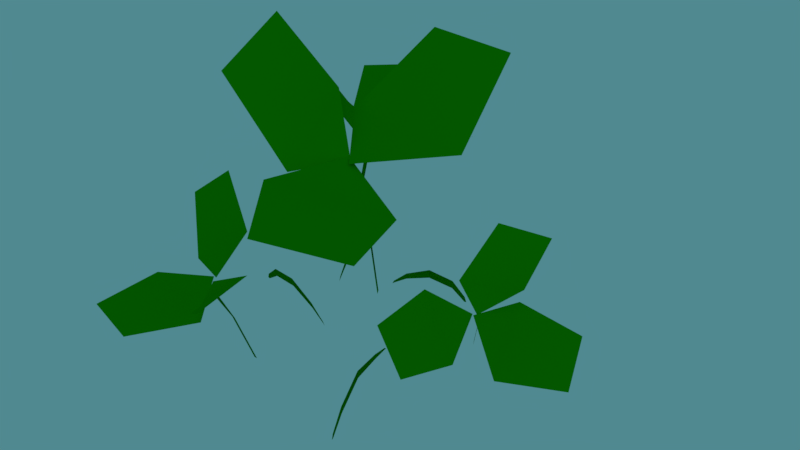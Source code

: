 # Source: Clover.blend  (saved by Blender 2.79.0; exported with 4.5.12 LTS)
import bpy
from mathutils import Matrix  # noqa: F401  (used for matrix-valued properties, if any)

bpy.ops.wm.read_factory_settings(use_empty=True)
scene = bpy.context.scene
scene.name = 'Scene'

# ---- collections
col_collection_1 = bpy.data.collections.new('Collection 1'); scene.collection.children.link(col_collection_1)

# ---- materials (node trees are filled in below, after node groups)
mat_material = bpy.data.materials.new('Material')
mat_material.alpha_threshold = 0.0
mat_material.use_transparent_shadow = False
mat_material.diffuse_color = (0.00894, 0.3185, 0.0, 1.0)
mat_material.roughness = 0.5
mat_material.specular_intensity = 0.0
mat_material.line_color = (0.0, 0.0, 0.0, 1.0)

# ---- material node trees

# ---- world
world_world = bpy.data.worlds.new('World'); scene.world = world_world
world_world.color = (0.08115, 0.2506, 0.281)
world_world.use_sun_shadow = False
world_world.sun_shadow_jitter_overblur = 0.0
world_world.cycles.sampling_method = 'MANUAL'

# ---- cameras
cam_camera = bpy.data.cameras.new('Camera')
cam_camera.clip_end = 100.0
cam_camera.lens = 35.0
cam_camera.sensor_width = 32.0
cam_camera.sensor_height = 18.0
cam_camera.ortho_scale = 7.314
cam_camera.dof.focus_distance = 0.0
cam_camera.dof.aperture_fstop = 128.0

# ---- lights
light_lamp = bpy.data.lights.new('Lamp', 'POINT')
light_lamp.transmission_factor = 0.0
light_lamp.cutoff_distance = 30.0
light_lamp.energy = 100.0
light_lamp.shadow_buffer_clip_start = 1.001
light_lamp.shadow_soft_size = 0.1
light_lamp.shadow_maximum_resolution = 0.006
light_lamp.use_absolute_resolution = True

# ---- meshes
me_cube = bpy.data.meshes.new('Cube')
me_cube.from_pydata([(-0.05618, -0.04413, 1.002), (0.2067, -0.33, 1.089), (0.2191, 0.1944, 0.9772), (0.6194, 0.1296, 1.212), (-0.0438, -0.05495, 1.003), (0.005012, -0.0457, 1.002), (-0.05615, 0.03401, 0.02083), (-0.03473, 0.03346, 0.02062), (-0.02932, 0.002755, 0.6523), (-0.05074, 0.003307, 0.6526), (-0.345, -0.1659, 1.087), (0.05548, -0.2918, 0.9697), (-0.1789, -0.5989, 1.256), (-0.02517, -0.04427, 1.003), (-0.4931, -0.4493, 1.33), (0.6278, -0.2342, 1.287), (-0.4515, 0.5289, 1.297), (-0.04224, 0.4016, 1.108), (-0.3394, -0.1016, 0.9838), (-0.6345, 0.1897, 1.227), (0.005272, -0.04418, 1.015), (-0.04544, 0.03373, 0.02073), (-0.04003, 0.003031, 0.6524), (-0.02558, -0.04491, 1.002), (0.2736, 0.5689, 0.4935), (0.3003, 0.323, 0.6481), (0.5039, 0.4799, 0.4288), (0.6914, 0.2993, 0.5864), (0.3022, 0.5284, 0.5223), (0.3298, 0.5687, 0.4692), (0.137, 0.5385, 0.01734), (0.1555, 0.5385, 0.008834), (0.2201, 0.5534, 0.3205), (0.201, 0.5535, 0.329), (0.1855, 0.7251, 0.5855), (0.179, 0.4498, 0.57), (0.03993, 0.5796, 0.8233), (0.3008, 0.5473, 0.5174), (0.0673, 0.8018, 0.8103), (0.556, 0.1817, 0.7368), (0.5872, 0.9501, 0.5204), (0.5625, 0.657, 0.4604), (0.1929, 0.7155, 0.5024), (0.3458, 0.9819, 0.5586), (0.3113, 0.5319, 0.5273), (0.1463, 0.5385, 0.01309), (0.2105, 0.5534, 0.3247), (0.3017, 0.5688, 0.4814), (-0.6692, -0.09703, 0.4935), (-0.4696, 0.04903, 0.6481), (-0.7073, 0.147, 0.4288), (-0.6446, 0.3996, 0.5864), (-0.6484, -0.052, 0.5223), (-0.6971, -0.04827, 0.4692), (-0.5746, -0.2001, 0.01734), (-0.5838, -0.184, 0.008834), (-0.629, -0.1356, 0.3205), (-0.6196, -0.1522, 0.329), (-0.7604, -0.2514, 0.5855), (-0.5188, -0.1194, 0.57), (-0.5616, -0.3047, 0.8233), (-0.6641, -0.06267, 0.5174), (-0.7678, -0.3921, 0.8103), (-0.4751, 0.3412, 0.7368), (-1.156, -0.01604, 0.5204), (-0.8899, 0.1091, 0.4604), (-0.7558, -0.2402, 0.5024), (-1.063, -0.241, 0.5586), (-0.656, -0.04587, 0.5273), (-0.5792, -0.1921, 0.01309), (-0.6243, -0.1439, 0.3247), (-0.6832, -0.07265, 0.4814), (0.3789, -0.5805, 0.4935), (0.1526, -0.4807, 0.6481), (0.1867, -0.7355, 0.4288), (-0.06349, -0.8075, 0.5864), (0.3295, -0.585, 0.5223), (0.3506, -0.6291, 0.4692), (0.4209, -0.4471, 0.01734), (0.4116, -0.4631, 0.008834), (0.3923, -0.5265, 0.3205), (0.4018, -0.51, 0.329), (0.5582, -0.5824, 0.5855), (0.323, -0.4391, 0.57), (0.505, -0.3835, 0.8233), (0.3466, -0.5933, 0.5174), (0.6838, -0.5183, 0.8103), (-0.09766, -0.6315, 0.7368), (0.5522, -1.043, 0.5204), (0.3107, -0.8748, 0.4604), (0.5462, -0.584, 0.5024), (0.7005, -0.8496, 0.5586), (0.328, -0.5947, 0.5273), (0.4162, -0.4551, 0.01309), (0.397, -0.5182, 0.3247), (0.3648, -0.6048, 0.4814), (-0.5117, -0.06015, -0.05276), (-0.5113, -0.06085, -0.009629), (-0.1563, -0.1906, -0.08259), (-0.1561, -0.1909, -0.06565), (-0.3337, -0.1244, 0.1389), (-0.3339, -0.124, 0.07319), (-0.1469, -0.1943, -0.09552), (-0.3338, -0.1241, 0.1279), (-0.5208, -0.05727, -0.05035), (-0.2207, -0.1664, 0.02336), (-0.4467, -0.0836, 0.08563), (-0.2209, -0.166, -0.02132), (-0.447, -0.08309, 0.02289), (-0.4574, -0.07947, 0.05572), (-0.2102, -0.1701, -0.005592), (-0.06989, -0.5388, -0.05276), (-0.06913, -0.5385, -0.009629), (0.1203, -0.2115, -0.08259), (0.1206, -0.2114, -0.06565), (0.02433, -0.3746, 0.1295), (0.02382, -0.3748, 0.06381), (0.1256, -0.2029, -0.09552), (0.02394, -0.3747, 0.1125), (-0.07431, -0.5473, -0.05035), (0.08524, -0.2707, 0.03578), (-0.0355, -0.4788, 0.09805), (0.08486, -0.2708, -0.008904), (-0.03606, -0.479, 0.03531), (-0.04144, -0.4887, 0.07271), (0.09074, -0.261, 0.0114), (0.7093, -0.0123, -0.05276), (0.7087, -0.0116, -0.009629), (0.2073, 0.1182, -0.08259), (0.2071, 0.1184, -0.06565), (0.4579, 0.05198, 0.1389), (0.4582, 0.05152, 0.07319), (0.1941, 0.1219, -0.09552), (0.458, 0.05162, 0.1279), (0.7222, -0.01518, -0.05035), (0.2983, 0.09392, 0.02336), (0.6175, 0.01115, 0.08563), (0.2986, 0.09358, -0.02132), (0.6179, 0.01064, 0.02289), (0.6327, 0.007022, 0.05572), (0.2835, 0.09766, -0.005592), (-0.117, 0.458, -0.05276), (-0.1176, 0.4575, -0.009629), (-0.1838, 0.08541, -0.08259), (-0.184, 0.08521, -0.06565), (-0.1494, 0.2716, 0.1295), (-0.149, 0.2719, 0.06381), (-0.1858, 0.07551, -0.09552), (-0.1491, 0.2718, 0.1125), (-0.1158, 0.4675, -0.05035), (-0.1711, 0.1531, 0.03578), (-0.1288, 0.3899, 0.09805), (-0.1708, 0.1533, -0.008904), (-0.1284, 0.3903, 0.03531), (-0.1266, 0.4012, 0.07271), (-0.173, 0.1421, 0.0114), (-0.173, 0.1421, 0.0114), (-0.1266, 0.4012, 0.07271), (-0.1284, 0.3903, 0.03531), (-0.1708, 0.1533, -0.008904), (-0.1288, 0.3899, 0.09805), (-0.1711, 0.1531, 0.03578), (-0.1158, 0.4675, -0.05035), (-0.1491, 0.2718, 0.1125), (-0.1858, 0.07551, -0.09552), (-0.149, 0.2719, 0.06381), (-0.1494, 0.2716, 0.1295), (-0.184, 0.08521, -0.06565), (-0.1838, 0.08541, -0.08259), (-0.1176, 0.4575, -0.009629), (-0.117, 0.458, -0.05276), (0.2835, 0.09766, -0.005592), (0.6327, 0.007022, 0.05572), (0.6179, 0.01064, 0.02289), (0.2986, 0.09358, -0.02132), (0.6175, 0.01115, 0.08563), (0.2983, 0.09392, 0.02336), (0.7222, -0.01518, -0.05035), (0.458, 0.05162, 0.1279), (0.1941, 0.1219, -0.09552), (0.4582, 0.05152, 0.07319), (0.4579, 0.05198, 0.1389), (0.2071, 0.1184, -0.06565), (0.2073, 0.1182, -0.08259), (0.7087, -0.0116, -0.009629), (0.7093, -0.0123, -0.05276), (0.09074, -0.261, 0.0114), (-0.04144, -0.4887, 0.07271), (-0.03606, -0.479, 0.03531), (0.08486, -0.2708, -0.008904), (-0.0355, -0.4788, 0.09805), (0.08524, -0.2707, 0.03578), (-0.07431, -0.5473, -0.05035), (0.02394, -0.3747, 0.1125), (0.1256, -0.2029, -0.09552), (0.02382, -0.3748, 0.06381), (0.02433, -0.3746, 0.1295), (0.1206, -0.2114, -0.06565), (0.1203, -0.2115, -0.08259), (-0.06913, -0.5385, -0.009629), (-0.06989, -0.5388, -0.05276), (-0.2102, -0.1701, -0.005592), (-0.4574, -0.07947, 0.05572), (-0.447, -0.08309, 0.02289), (-0.2209, -0.166, -0.02132), (-0.4467, -0.0836, 0.08563), (-0.2207, -0.1664, 0.02336), (-0.5208, -0.05727, -0.05035), (-0.3338, -0.1241, 0.1279), (-0.1469, -0.1943, -0.09552), (-0.3339, -0.124, 0.07319), (-0.3337, -0.1244, 0.1389), (-0.1561, -0.1909, -0.06565), (-0.1563, -0.1906, -0.08259), (-0.5113, -0.06085, -0.009629), (-0.5117, -0.06015, -0.05276), (0.3648, -0.6048, 0.4814), (0.397, -0.5182, 0.3247), (0.4162, -0.4551, 0.01309), (0.4018, -0.51, 0.329), (0.3923, -0.5265, 0.3205), (0.4116, -0.4631, 0.008834), (0.4209, -0.4471, 0.01734), (0.3506, -0.6291, 0.4692), (0.3789, -0.5805, 0.4935), (-0.6832, -0.07265, 0.4814), (-0.6243, -0.1439, 0.3247), (-0.5792, -0.1921, 0.01309), (-0.6196, -0.1522, 0.329), (-0.629, -0.1356, 0.3205), (-0.5838, -0.184, 0.008834), (-0.5746, -0.2001, 0.01734), (-0.6971, -0.04827, 0.4692), (-0.6692, -0.09703, 0.4935), (0.3017, 0.5688, 0.4814), (0.2105, 0.5534, 0.3247), (0.1463, 0.5385, 0.01309), (0.201, 0.5535, 0.329), (0.2201, 0.5534, 0.3205), (0.1555, 0.5385, 0.008834), (0.137, 0.5385, 0.01734), (0.3298, 0.5687, 0.4692), (0.2736, 0.5689, 0.4935), (-0.02558, -0.04491, 1.002), (-0.04003, 0.003031, 0.6524), (-0.04544, 0.03373, 0.02073), (-0.05074, 0.003307, 0.6526), (-0.02932, 0.002755, 0.6523), (-0.03473, 0.03346, 0.02062), (-0.05615, 0.03401, 0.02083), (0.005012, -0.0457, 1.002), (-0.05618, -0.04413, 1.002)], [], [(15, 3, 2, 1), (22, 9, 6, 21), (1, 2, 4), (14, 12, 11, 10), (10, 11, 13), (23, 0, 9, 22), (16, 19, 18, 17), (17, 18, 20), (5, 23, 22, 8), (8, 22, 21, 7), (39, 27, 26, 25), (46, 33, 30, 45), (25, 26, 28), (38, 36, 35, 34), (34, 35, 37), (47, 24, 33, 46), (40, 43, 42, 41), (41, 42, 44), (29, 47, 46, 32), (32, 46, 45, 31), (63, 51, 50, 49), (70, 57, 54, 69), (49, 50, 52), (62, 60, 59, 58), (58, 59, 61), (71, 48, 57, 70), (64, 67, 66, 65), (65, 66, 68), (53, 71, 70, 56), (56, 70, 69, 55), (87, 75, 74, 73), (94, 81, 78, 93), (73, 74, 76), (86, 84, 83, 82), (82, 83, 85), (95, 72, 81, 94), (88, 91, 90, 89), (89, 90, 92), (77, 95, 94, 80), (80, 94, 93, 79), (110, 107, 98, 102), (109, 108, 101, 103), (106, 109, 103, 100), (105, 110, 102, 99), (100, 103, 110, 105), (97, 104, 109, 106), (104, 96, 108, 109), (103, 101, 107, 110), (125, 122, 113, 117), (124, 123, 116, 118), (121, 124, 118, 115), (120, 125, 117, 114), (115, 118, 125, 120), (112, 119, 124, 121), (119, 111, 123, 124), (118, 116, 122, 125), (140, 137, 128, 132), (139, 138, 131, 133), (136, 139, 133, 130), (135, 140, 132, 129), (130, 133, 140, 135), (127, 134, 139, 136), (134, 126, 138, 139), (133, 131, 137, 140), (155, 152, 143, 147), (154, 153, 146, 148), (151, 154, 148, 145), (150, 155, 147, 144), (145, 148, 155, 150), (142, 149, 154, 151), (149, 141, 153, 154), (148, 146, 152, 155), (169, 160, 157, 162), (163, 156, 159, 165), (162, 157, 158, 170), (166, 161, 156, 163), (157, 163, 165, 158), (161, 167, 164, 156), (160, 166, 163, 157), (156, 164, 168, 159), (184, 175, 172, 177), (178, 171, 174, 180), (177, 172, 173, 185), (181, 176, 171, 178), (172, 178, 180, 173), (176, 182, 179, 171), (175, 181, 178, 172), (171, 179, 183, 174), (199, 190, 187, 192), (186, 194, 198, 189), (190, 196, 193, 187), (196, 191, 186, 193), (191, 197, 194, 186), (192, 187, 188, 200), (193, 186, 189, 195), (187, 193, 195, 188), (214, 205, 202, 207), (201, 209, 213, 204), (205, 211, 208, 202), (211, 206, 201, 208), (206, 212, 209, 201), (207, 202, 203, 215), (208, 201, 204, 210), (202, 208, 210, 203), (216, 217, 219, 224), (226, 227, 231, 228), (232, 229, 226, 225), (217, 218, 222, 219), (229, 230, 227, 226), (223, 220, 217, 216), (220, 221, 218, 217), (225, 226, 228, 233), (234, 235, 237, 242), (244, 245, 249, 246), (250, 247, 244, 243), (235, 236, 240, 237), (247, 248, 245, 244), (241, 238, 235, 234), (238, 239, 236, 235), (243, 244, 246, 251)])
me_cube.polygons.foreach_set('use_smooth', [1, 0, 1, 1, 1, 0, 1, 1, 0, 0, 1, 0, 1, 1, 1, 0, 1, 1, 0, 0, 1, 0, 1, 1, 1, 0, 1, 1, 0, 0, 1, 0, 1, 1, 1, 0, 1, 1, 0, 0, 0, 0, 0, 0, 0, 0, 0, 0, 0, 0, 0, 0, 0, 0, 0, 0, 0, 0, 0, 0, 0, 0, 0, 0, 0, 0, 0, 0, 0, 0, 0, 0, 0, 0, 0, 0, 0, 0, 0, 0, 0, 0, 0, 0, 0, 0, 0, 0, 0, 0, 0, 0, 0, 0, 0, 0, 0, 0, 0, 0, 0, 0, 0, 0, 0, 0, 0, 0, 0, 0, 0, 0, 0, 0, 0, 0, 0, 0, 0, 0])
_uv = me_cube.uv_layers.new(name='UVMap')
_uv.uv.foreach_set('vector', [0.6961, 0.8664, 0.2237, 0.8512, 0.1496, 0.3418, 0.8337, 0.3425, 0.3651, 0.207, 0.3586, 0.1996, 0.4067, 0.1566, 0.4132, 0.164, 0.8337, 0.3425, 0.1496, 0.3418, 0.5007, 0.0868, 0.8692, 0.8938, 0.2843, 0.8984, 0.1311, 0.3294, 0.8364, 0.3261, 0.8364, 0.3261, 0.1311, 0.3294, 0.4785, 0.1102, 0.3403, 0.233, 0.3342, 0.226, 0.3586, 0.1996, 0.3651, 0.207, 0.7686, 0.9605, 0.2571, 0.8619, 0.157, 0.2971, 0.9401, 0.4336, 0.9401, 0.4336, 0.157, 0.2971, 0.4942, 0.08112, 0.3335, 0.2252, 0.3403, 0.233, 0.3651, 0.207, 0.3587, 0.1995, 0.3587, 0.1995, 0.3651, 0.207, 0.4132, 0.164, 0.4068, 0.1565, 0.6961, 0.8664, 0.2237, 0.8512, 0.1496, 0.3418, 0.8337, 0.3425, 0.3651, 0.207, 0.3586, 0.1996, 0.4067, 0.1566, 0.4132, 0.164, 0.8337, 0.3425, 0.1496, 0.3418, 0.5007, 0.0868, 0.8692, 0.8938, 0.2843, 0.8984, 0.1311, 0.3294, 0.8364, 0.3261, 0.8364, 0.3261, 0.1311, 0.3294, 0.4785, 0.1102, 0.3403, 0.233, 0.3342, 0.226, 0.3586, 0.1996, 0.3651, 0.207, 0.7686, 0.9605, 0.2571, 0.8619, 0.157, 0.2971, 0.9401, 0.4336, 0.9401, 0.4336, 0.157, 0.2971, 0.4942, 0.08112, 0.3335, 0.2252, 0.3403, 0.233, 0.3651, 0.207, 0.3587, 0.1995, 0.3587, 0.1995, 0.3651, 0.207, 0.4132, 0.164, 0.4068, 0.1565, 0.6961, 0.8664, 0.2237, 0.8512, 0.1496, 0.3418, 0.8337, 0.3425, 0.3651, 0.207, 0.3586, 0.1996, 0.4067, 0.1566, 0.4132, 0.164, 0.8337, 0.3425, 0.1496, 0.3418, 0.5007, 0.0868, 0.8692, 0.8938, 0.2843, 0.8984, 0.1311, 0.3294, 0.8364, 0.3261, 0.8364, 0.3261, 0.1311, 0.3294, 0.4785, 0.1102, 0.3403, 0.233, 0.3342, 0.226, 0.3586, 0.1996, 0.3651, 0.207, 0.7686, 0.9605, 0.2571, 0.8619, 0.157, 0.2971, 0.9401, 0.4336, 0.9401, 0.4336, 0.157, 0.2971, 0.4942, 0.08112, 0.3335, 0.2252, 0.3403, 0.233, 0.3651, 0.207, 0.3587, 0.1995, 0.3587, 0.1995, 0.3651, 0.207, 0.4132, 0.164, 0.4068, 0.1565, 0.6961, 0.8664, 0.2237, 0.8512, 0.1496, 0.3418, 0.8337, 0.3425, 0.3651, 0.207, 0.3586, 0.1996, 0.4067, 0.1566, 0.4132, 0.164, 0.8337, 0.3425, 0.1496, 0.3418, 0.5007, 0.0868, 0.8692, 0.8938, 0.2843, 0.8984, 0.1311, 0.3294, 0.8364, 0.3261, 0.8364, 0.3261, 0.1311, 0.3294, 0.4785, 0.1102, 0.3403, 0.233, 0.3342, 0.226, 0.3586, 0.1996, 0.3651, 0.207, 0.7686, 0.9605, 0.2571, 0.8619, 0.157, 0.2971, 0.9401, 0.4336, 0.9401, 0.4336, 0.157, 0.2971, 0.4942, 0.08112, 0.3335, 0.2252, 0.3403, 0.233, 0.3651, 0.207, 0.3587, 0.1995, 0.3587, 0.1995, 0.3651, 0.207, 0.4132, 0.164, 0.4068, 0.1565, 0.3892, 0.1855, 0.3827, 0.1781, 0.4067, 0.1566, 0.4132, 0.164, 0.3527, 0.22, 0.3464, 0.2128, 0.3586, 0.1996, 0.3651, 0.207, 0.3461, 0.2124, 0.3527, 0.22, 0.3651, 0.207, 0.3587, 0.1995, 0.3827, 0.178, 0.3892, 0.1855, 0.4132, 0.164, 0.4068, 0.1565, 0.3587, 0.1995, 0.3651, 0.207, 0.3892, 0.1855, 0.3827, 0.178, 0.3335, 0.2252, 0.3403, 0.233, 0.3527, 0.22, 0.3461, 0.2124, 0.3403, 0.233, 0.3342, 0.226, 0.3464, 0.2128, 0.3527, 0.22, 0.3651, 0.207, 0.3586, 0.1996, 0.3827, 0.1781, 0.3892, 0.1855, 0.3892, 0.1855, 0.3827, 0.1781, 0.4067, 0.1566, 0.4132, 0.164, 0.3527, 0.22, 0.3464, 0.2128, 0.3586, 0.1996, 0.3651, 0.207, 0.3461, 0.2124, 0.3527, 0.22, 0.3651, 0.207, 0.3587, 0.1995, 0.3827, 0.178, 0.3892, 0.1855, 0.4132, 0.164, 0.4068, 0.1565, 0.3587, 0.1995, 0.3651, 0.207, 0.3892, 0.1855, 0.3827, 0.178, 0.3335, 0.2252, 0.3403, 0.233, 0.3527, 0.22, 0.3461, 0.2124, 0.3403, 0.233, 0.3342, 0.226, 0.3464, 0.2128, 0.3527, 0.22, 0.3651, 0.207, 0.3586, 0.1996, 0.3827, 0.1781, 0.3892, 0.1855, 0.3892, 0.1855, 0.3827, 0.1781, 0.4067, 0.1566, 0.4132, 0.164, 0.3527, 0.22, 0.3464, 0.2128, 0.3586, 0.1996, 0.3651, 0.207, 0.3461, 0.2124, 0.3527, 0.22, 0.3651, 0.207, 0.3587, 0.1995, 0.3827, 0.178, 0.3892, 0.1855, 0.4132, 0.164, 0.4068, 0.1565, 0.3587, 0.1995, 0.3651, 0.207, 0.3892, 0.1855, 0.3827, 0.178, 0.3335, 0.2252, 0.3403, 0.233, 0.3527, 0.22, 0.3461, 0.2124, 0.3403, 0.233, 0.3342, 0.226, 0.3464, 0.2128, 0.3527, 0.22, 0.3651, 0.207, 0.3586, 0.1996, 0.3827, 0.1781, 0.3892, 0.1855, 0.3892, 0.1855, 0.3827, 0.1781, 0.4067, 0.1566, 0.4132, 0.164, 0.3527, 0.22, 0.3464, 0.2128, 0.3586, 0.1996, 0.3651, 0.207, 0.3461, 0.2124, 0.3527, 0.22, 0.3651, 0.207, 0.3587, 0.1995, 0.3827, 0.178, 0.3892, 0.1855, 0.4132, 0.164, 0.4068, 0.1565, 0.3587, 0.1995, 0.3651, 0.207, 0.3892, 0.1855, 0.3827, 0.178, 0.3335, 0.2252, 0.3403, 0.233, 0.3527, 0.22, 0.3461, 0.2124, 0.3403, 0.233, 0.3342, 0.226, 0.3464, 0.2128, 0.3527, 0.22, 0.3651, 0.207, 0.3586, 0.1996, 0.3827, 0.1781, 0.3892, 0.1855, 0.3335, 0.2252, 0.3461, 0.2124, 0.3527, 0.22, 0.3403, 0.233, 0.3651, 0.207, 0.3892, 0.1855, 0.3827, 0.1781, 0.3586, 0.1996, 0.3403, 0.233, 0.3527, 0.22, 0.3464, 0.2128, 0.3342, 0.226, 0.3587, 0.1995, 0.3827, 0.178, 0.3892, 0.1855, 0.3651, 0.207, 0.3527, 0.22, 0.3651, 0.207, 0.3586, 0.1996, 0.3464, 0.2128, 0.3827, 0.178, 0.4068, 0.1565, 0.4132, 0.164, 0.3892, 0.1855, 0.3461, 0.2124, 0.3587, 0.1995, 0.3651, 0.207, 0.3527, 0.22, 0.3892, 0.1855, 0.4132, 0.164, 0.4067, 0.1566, 0.3827, 0.1781, 0.3335, 0.2252, 0.3461, 0.2124, 0.3527, 0.22, 0.3403, 0.233, 0.3651, 0.207, 0.3892, 0.1855, 0.3827, 0.1781, 0.3586, 0.1996, 0.3403, 0.233, 0.3527, 0.22, 0.3464, 0.2128, 0.3342, 0.226, 0.3587, 0.1995, 0.3827, 0.178, 0.3892, 0.1855, 0.3651, 0.207, 0.3527, 0.22, 0.3651, 0.207, 0.3586, 0.1996, 0.3464, 0.2128, 0.3827, 0.178, 0.4068, 0.1565, 0.4132, 0.164, 0.3892, 0.1855, 0.3461, 0.2124, 0.3587, 0.1995, 0.3651, 0.207, 0.3527, 0.22, 0.3892, 0.1855, 0.4132, 0.164, 0.4067, 0.1566, 0.3827, 0.1781, 0.3335, 0.2252, 0.3461, 0.2124, 0.3527, 0.22, 0.3403, 0.233, 0.3892, 0.1855, 0.4132, 0.164, 0.4067, 0.1566, 0.3827, 0.1781, 0.3461, 0.2124, 0.3587, 0.1995, 0.3651, 0.207, 0.3527, 0.22, 0.3587, 0.1995, 0.3827, 0.178, 0.3892, 0.1855, 0.3651, 0.207, 0.3827, 0.178, 0.4068, 0.1565, 0.4132, 0.164, 0.3892, 0.1855, 0.3403, 0.233, 0.3527, 0.22, 0.3464, 0.2128, 0.3342, 0.226, 0.3651, 0.207, 0.3892, 0.1855, 0.3827, 0.1781, 0.3586, 0.1996, 0.3527, 0.22, 0.3651, 0.207, 0.3586, 0.1996, 0.3464, 0.2128, 0.3335, 0.2252, 0.3461, 0.2124, 0.3527, 0.22, 0.3403, 0.233, 0.3892, 0.1855, 0.4132, 0.164, 0.4067, 0.1566, 0.3827, 0.1781, 0.3461, 0.2124, 0.3587, 0.1995, 0.3651, 0.207, 0.3527, 0.22, 0.3587, 0.1995, 0.3827, 0.178, 0.3892, 0.1855, 0.3651, 0.207, 0.3827, 0.178, 0.4068, 0.1565, 0.4132, 0.164, 0.3892, 0.1855, 0.3403, 0.233, 0.3527, 0.22, 0.3464, 0.2128, 0.3342, 0.226, 0.3651, 0.207, 0.3892, 0.1855, 0.3827, 0.1781, 0.3586, 0.1996, 0.3527, 0.22, 0.3651, 0.207, 0.3586, 0.1996, 0.3464, 0.2128, 0.3403, 0.233, 0.3651, 0.207, 0.3586, 0.1996, 0.3342, 0.226, 0.3651, 0.207, 0.4132, 0.164, 0.4067, 0.1566, 0.3586, 0.1996, 0.3335, 0.2252, 0.3587, 0.1995, 0.3651, 0.207, 0.3403, 0.233, 0.3651, 0.207, 0.4132, 0.164, 0.4067, 0.1566, 0.3586, 0.1996, 0.3587, 0.1995, 0.4068, 0.1565, 0.4132, 0.164, 0.3651, 0.207, 0.3335, 0.2252, 0.3587, 0.1995, 0.3651, 0.207, 0.3403, 0.233, 0.3587, 0.1995, 0.4068, 0.1565, 0.4132, 0.164, 0.3651, 0.207, 0.3403, 0.233, 0.3651, 0.207, 0.3586, 0.1996, 0.3342, 0.226, 0.3403, 0.233, 0.3651, 0.207, 0.3586, 0.1996, 0.3342, 0.226, 0.3651, 0.207, 0.4132, 0.164, 0.4067, 0.1566, 0.3586, 0.1996, 0.3335, 0.2252, 0.3587, 0.1995, 0.3651, 0.207, 0.3403, 0.233, 0.3651, 0.207, 0.4132, 0.164, 0.4067, 0.1566, 0.3586, 0.1996, 0.3587, 0.1995, 0.4068, 0.1565, 0.4132, 0.164, 0.3651, 0.207, 0.3335, 0.2252, 0.3587, 0.1995, 0.3651, 0.207, 0.3403, 0.233, 0.3587, 0.1995, 0.4068, 0.1565, 0.4132, 0.164, 0.3651, 0.207, 0.3403, 0.233, 0.3651, 0.207, 0.3586, 0.1996, 0.3342, 0.226])
me_cube.materials.append(mat_material)
me_cube.use_remesh_preserve_volume = False
me_cube.use_remesh_preserve_attributes = False
me_cube.use_mirror_vertex_groups = False
me_cube.update()

# ---- objects
ob_cube = bpy.data.objects.new('Cube', me_cube)
ob_lamp = bpy.data.objects.new('Lamp', light_lamp)
ob_camera = bpy.data.objects.new('Camera', cam_camera)

# ---- transforms, parenting, visibility, modifiers, constraints
ob_cube.location = (0.0, 0.0, 0.0)
ob_cube.lock_rotations_4d = False
ob_cube.empty_display_type = 'ARROWS'
ob_cube.lineart.crease_threshold = 0.0
ob_lamp.location = (4.076, 1.005, 5.904)
ob_lamp.rotation_euler = (0.6503, 0.05522, 1.866)
ob_lamp.lock_rotations_4d = False
ob_lamp.empty_display_type = 'ARROWS'
ob_lamp.color = (0.0, 0.0, 0.0, 0.0)
ob_lamp.lineart.crease_threshold = 0.0
ob_camera.location = (2.247, 0.6372, 3.654)
ob_camera.rotation_euler = (0.6537, 0.01001, 8.05)
ob_camera.lock_rotations_4d = False
ob_camera.empty_display_type = 'ARROWS'
ob_camera.color = (0.0, 0.0, 0.0, 0.0)
ob_camera.display_type = 'WIRE'
ob_camera.lineart.crease_threshold = 0.0

# ---- collection membership
col_collection_1.objects.link(ob_cube)
col_collection_1.objects.link(ob_lamp)
col_collection_1.objects.link(ob_camera)

# ---- scene / render settings (as saved in the file)
scene.camera = ob_camera
scene.frame_start = 0; scene.frame_end = 25; scene.frame_set(13)
scene.render.engine = 'BLENDER_EEVEE_NEXT'
scene.render.image_settings.file_format = 'FFMPEG'
scene.render.image_settings.color_mode = 'RGB'
scene.render.resolution_percentage = 50
scene.render.dither_intensity = 0.0
scene.cycles.use_denoising = False
scene.cycles.samples = 128
scene.cycles.sampling_pattern = 'TABULATED_SOBOL'
scene.cycles.use_adaptive_sampling = False
scene.cycles.use_light_tree = False
scene.cycles.blur_glossy = 0.0
scene.cycles.sample_clamp_indirect = 0.0
scene.view_settings.view_transform = 'Standard'
bpy.context.view_layer.update()
